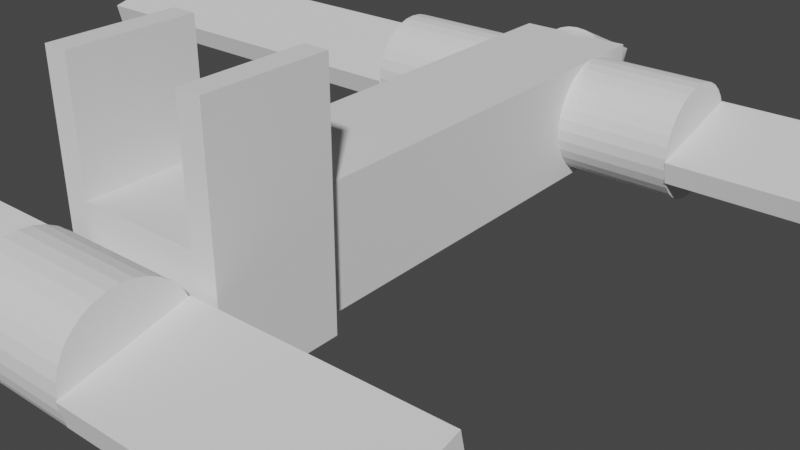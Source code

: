 # Source: scene8.blend  (saved by Blender 2.93.21; exported with 4.5.12 LTS)
import bpy
from mathutils import Matrix  # noqa: F401  (used for matrix-valued properties, if any)

bpy.ops.wm.read_factory_settings(use_empty=True)
scene = bpy.context.scene
scene.name = '场景'

# ---- collections
col_bl_aircraft = bpy.data.collections.new('BL_Aircraft'); scene.collection.children.link(col_bl_aircraft)
col_bl_box = bpy.data.collections.new('BL_Box'); scene.collection.children.link(col_bl_box)
col_bl_rotate = bpy.data.collections.new('BL_Rotate'); scene.collection.children.link(col_bl_rotate)
col_bl_brick = bpy.data.collections.new('BL_Brick'); scene.collection.children.link(col_bl_brick)
col_bl_body = bpy.data.collections.new('BL_Body'); scene.collection.children.link(col_bl_body)
col_bl_wing = bpy.data.collections.new('BL_Wing'); scene.collection.children.link(col_bl_wing)
col_bl_engine = bpy.data.collections.new('BL_Engine'); scene.collection.children.link(col_bl_engine)

# ---- world
world_x = bpy.data.worlds.new('世界环境'); scene.world = world_x
world_x.use_nodes = True; world_x.node_tree.nodes.clear()
_N = world_x.node_tree.nodes; _L = world_x.node_tree.links
n0 = _N.new('ShaderNodeOutputWorld'); n0.name = 'World Output'; n0.location = (300, 300)
n1 = _N.new('ShaderNodeBackground'); n1.name = 'Background'; n1.location = (10, 300)
n1.inputs[0].default_value = (0.05088, 0.05088, 0.05088, 1.0)
_L.new(n1.outputs[0], n0.inputs[0])
n0.is_active_output = True
world_x.color = (0.05088, 0.05088, 0.05088)
world_x.use_sun_shadow = False
world_x.sun_shadow_jitter_overblur = 0.0

# ---- meshes
me_box = bpy.data.meshes.new('box')
me_box.from_pydata([(-0.5, -0.5, -0.5), (-0.5, -0.5, 0.5), (-0.5, 0.5, -0.5), (-0.5, 0.5, 0.5), (0.5, -0.5, -0.5), (0.5, -0.5, 0.5), (0.5, 0.5, -0.5), (0.5, 0.5, 0.5)], [], [(0, 1, 3, 2), (2, 3, 7, 6), (6, 7, 5, 4), (4, 5, 1, 0), (2, 6, 4, 0), (7, 3, 1, 5)])
_uv = me_box.uv_layers.new(name='UV 贴图')
_uv.uv.foreach_set('vector', [0.375, 0.0, 0.625, 0.0, 0.625, 0.25, 0.375, 0.25, 0.375, 0.25, 0.625, 0.25, 0.625, 0.5, 0.375, 0.5, 0.375, 0.5, 0.625, 0.5, 0.625, 0.75, 0.375, 0.75, 0.375, 0.75, 0.625, 0.75, 0.625, 1.0, 0.375, 1.0, 0.125, 0.5, 0.375, 0.5, 0.375, 0.75, 0.125, 0.75, 0.625, 0.5, 0.875, 0.5, 0.875, 0.75, 0.625, 0.75])
me_box.use_remesh_fix_poles = True
me_box.use_remesh_preserve_attributes = False
me_box.update()
me_box_001 = bpy.data.meshes.new('box.001')
me_box_001.from_pydata([(0.1913, 0.4619, 0.5), (0.1913, 0.4619, -0.5), (0.09755, 0.4904, 0.5), (0.09755, 0.4904, -0.5), (3.423e-08, 0.5, 0.5), (3.423e-08, 0.5, -0.5), (0.2778, 0.4157, -0.5), (0.2778, 0.4157, 0.5), (0.3536, 0.3536, -0.5), (0.3536, 0.3536, 0.5), (0.4157, 0.2778, -0.5), (0.4157, 0.2778, 0.5), (0.4619, 0.1913, -0.5), (0.4619, 0.1913, 0.5), (0.4904, 0.09755, -0.5), (0.4904, 0.09755, 0.5), (0.5, -3.024e-08, -0.5), (0.5, -3.024e-08, 0.5), (0.4904, -0.09755, -0.5), (0.4904, -0.09755, 0.5), (0.4619, -0.1913, -0.5), (0.4619, -0.1913, 0.5), (0.4157, -0.2778, -0.5), (0.4157, -0.2778, 0.5), (0.3536, -0.3536, -0.5), (0.3536, -0.3536, 0.5), (0.2778, -0.4157, -0.5), (0.2778, -0.4157, 0.5), (0.1913, -0.4619, -0.5), (0.1913, -0.4619, 0.5), (0.09755, -0.4904, -0.5), (0.09755, -0.4904, 0.5), (-9.485e-09, -0.5, -0.5), (-9.485e-09, -0.5, 0.5), (-0.09755, -0.4904, -0.5), (-0.09755, -0.4904, 0.5), (-0.1913, -0.4619, -0.5), (-0.1913, -0.4619, 0.5), (-0.2778, -0.4157, -0.5), (-0.2778, -0.4157, 0.5), (-0.3536, -0.3536, -0.5), (-0.3536, -0.3536, 0.5), (-0.4157, -0.2778, -0.5), (-0.4157, -0.2778, 0.5), (-0.4619, -0.1913, -0.5), (-0.4619, -0.1913, 0.5), (-0.4904, -0.09755, -0.5), (-0.4904, -0.09755, 0.5), (-0.5, -2.419e-09, -0.5), (-0.5, -2.419e-09, 0.5), (-0.4904, 0.09755, -0.5), (-0.4904, 0.09755, 0.5), (-0.4619, 0.1913, -0.5), (-0.4619, 0.1913, 0.5), (-0.4157, 0.2778, -0.5), (-0.4157, 0.2778, 0.5), (-0.3536, 0.3536, -0.5), (-0.3536, 0.3536, 0.5), (-0.2778, 0.4157, -0.5), (-0.2778, 0.4157, 0.5), (-0.1913, 0.4619, -0.5), (-0.1913, 0.4619, 0.5), (-0.09755, 0.4904, -0.5), (-0.09755, 0.4904, 0.5)], [], [(3, 2, 0, 1), (5, 4, 2, 3), (1, 0, 7, 6), (6, 7, 9, 8), (8, 9, 11, 10), (10, 11, 13, 12), (12, 13, 15, 14), (14, 15, 17, 16), (16, 17, 19, 18), (18, 19, 21, 20), (20, 21, 23, 22), (22, 23, 25, 24), (24, 25, 27, 26), (26, 27, 29, 28), (28, 29, 31, 30), (30, 31, 33, 32), (32, 33, 35, 34), (34, 35, 37, 36), (36, 37, 39, 38), (38, 39, 41, 40), (40, 41, 43, 42), (42, 43, 45, 44), (44, 45, 47, 46), (46, 47, 49, 48), (48, 49, 51, 50), (50, 51, 53, 52), (52, 53, 55, 54), (54, 55, 57, 56), (56, 57, 59, 58), (58, 59, 61, 60), (5, 3, 1, 6, 8, 10, 12, 14, 16, 18, 20, 22, 24, 26, 28, 30, 32, 34, 36, 38, 40, 42, 44, 46, 48, 50, 52, 54, 56, 58, 60, 62), (60, 61, 63, 62), (62, 63, 4, 5), (0, 2, 4, 63, 61, 59, 57, 55, 53, 51, 49, 47, 45, 43, 41, 39, 37, 35, 33, 31, 29, 27, 25, 23, 21, 19, 17, 15, 13, 11, 9, 7)])
_uv = me_box_001.uv_layers.new(name='UV 贴图')
_uv.uv.foreach_set('vector', [1.0, 0.5, 1.0, 1.0, 0.9688, 1.0, 0.9688, 0.5, 0.9688, 0.5, 0.9688, 1.0, 0.9375, 1.0, 0.9375, 0.5, 0.9375, 0.5, 0.9375, 1.0, 0.9062, 1.0, 0.9062, 0.5, 0.9062, 0.5, 0.9062, 1.0, 0.875, 1.0, 0.875, 0.5, 0.875, 0.5, 0.875, 1.0, 0.8438, 1.0, 0.8438, 0.5, 0.8438, 0.5, 0.8438, 1.0, 0.8125, 1.0, 0.8125, 0.5, 0.8125, 0.5, 0.8125, 1.0, 0.7812, 1.0, 0.7812, 0.5, 0.7812, 0.5, 0.7812, 1.0, 0.75, 1.0, 0.75, 0.5, 0.75, 0.5, 0.75, 1.0, 0.7188, 1.0, 0.7188, 0.5, 0.7188, 0.5, 0.7188, 1.0, 0.6875, 1.0, 0.6875, 0.5, 0.6875, 0.5, 0.6875, 1.0, 0.6562, 1.0, 0.6562, 0.5, 0.6562, 0.5, 0.6562, 1.0, 0.625, 1.0, 0.625, 0.5, 0.625, 0.5, 0.625, 1.0, 0.5938, 1.0, 0.5938, 0.5, 0.5938, 0.5, 0.5938, 1.0, 0.5625, 1.0, 0.5625, 0.5, 0.5625, 0.5, 0.5625, 1.0, 0.5312, 1.0, 0.5312, 0.5, 0.5312, 0.5, 0.5312, 1.0, 0.5, 1.0, 0.5, 0.5, 0.5, 0.5, 0.5, 1.0, 0.4688, 1.0, 0.4688, 0.5, 0.4688, 0.5, 0.4688, 1.0, 0.4375, 1.0, 0.4375, 0.5, 0.4375, 0.5, 0.4375, 1.0, 0.4062, 1.0, 0.4062, 0.5, 0.4062, 0.5, 0.4062, 1.0, 0.375, 1.0, 0.375, 0.5, 0.375, 0.5, 0.375, 1.0, 0.3438, 1.0, 0.3438, 0.5, 0.3438, 0.5, 0.3438, 1.0, 0.3125, 1.0, 0.3125, 0.5, 0.3125, 0.5, 0.3125, 1.0, 0.2812, 1.0, 0.2812, 0.5, 0.2812, 0.5, 0.2812, 1.0, 0.25, 1.0, 0.25, 0.5, 0.25, 0.5, 0.25, 1.0, 0.2188, 1.0, 0.2188, 0.5, 0.2188, 0.5, 0.2188, 1.0, 0.1875, 1.0, 0.1875, 0.5, 0.1875, 0.5, 0.1875, 1.0, 0.1562, 1.0, 0.1562, 0.5, 0.1562, 0.5, 0.1562, 1.0, 0.125, 1.0, 0.125, 0.5, 0.125, 0.5, 0.125, 1.0, 0.09375, 1.0, 0.09375, 0.5, 0.09375, 0.5, 0.09375, 1.0, 0.0625, 1.0, 0.0625, 0.5, 0.75, 0.49, 0.7968, 0.4854, 0.8418, 0.4717, 0.8833, 0.4496, 0.9197, 0.4197, 0.9496, 0.3833, 0.9717, 0.3418, 0.9854, 0.2968, 0.99, 0.25, 0.9854, 0.2032, 0.9717, 0.1582, 0.9496, 0.1167, 0.9197, 0.08029, 0.8833, 0.05045, 0.8418, 0.02827, 0.7968, 0.01461, 0.75, 0.01, 0.7032, 0.01461, 0.6582, 0.02827, 0.6167, 0.05045, 0.5803, 0.08029, 0.5504, 0.1167, 0.5283, 0.1582, 0.5146, 0.2032, 0.51, 0.25, 0.5146, 0.2968, 0.5283, 0.3418, 0.5504, 0.3833, 0.5803, 0.4197, 0.6167, 0.4496, 0.6582, 0.4717, 0.7032, 0.4854, 0.0625, 0.5, 0.0625, 1.0, 0.03125, 1.0, 0.03125, 0.5, 0.03125, 0.5, 0.03125, 1.0, 0.0, 1.0, 0.0, 0.5, 0.3418, 0.4717, 0.2968, 0.4854, 0.25, 0.49, 0.2032, 0.4854, 0.1582, 0.4717, 0.1167, 0.4496, 0.08029, 0.4197, 0.05045, 0.3833, 0.02827, 0.3418, 0.01461, 0.2968, 0.01, 0.25, 0.01461, 0.2032, 0.02827, 0.1582, 0.05045, 0.1167, 0.08029, 0.08029, 0.1167, 0.05045, 0.1582, 0.02827, 0.2032, 0.01461, 0.25, 0.01, 0.2968, 0.01461, 0.3418, 0.02827, 0.3833, 0.05045, 0.4197, 0.08029, 0.4496, 0.1167, 0.4717, 0.1582, 0.4854, 0.2032, 0.49, 0.25, 0.4854, 0.2968, 0.4717, 0.3418, 0.4496, 0.3833, 0.4197, 0.4197, 0.3833, 0.4496])
me_box_001.use_remesh_fix_poles = True
me_box_001.use_remesh_preserve_attributes = False
me_box_001.update()
me_box_002 = bpy.data.meshes.new('box.002')
me_box_002.from_pydata([(-1.0, -0.5, -0.5), (-1.0, -0.5, 0.5), (-1.0, 0.5, -0.5), (-1.0, 0.5, 0.5), (1.0, -0.5, -0.5), (1.0, -0.5, 0.5), (1.0, 0.5, -0.5), (1.0, 0.5, 0.5)], [], [(0, 1, 3, 2), (2, 3, 7, 6), (6, 7, 5, 4), (4, 5, 1, 0), (2, 6, 4, 0), (7, 3, 1, 5)])
_uv = me_box_002.uv_layers.new(name='UV 贴图')
_uv.uv.foreach_set('vector', [0.375, 0.0, 0.625, 0.0, 0.625, 0.25, 0.375, 0.25, 0.375, 0.25, 0.625, 0.25, 0.625, 0.5, 0.375, 0.5, 0.375, 0.5, 0.625, 0.5, 0.625, 0.75, 0.375, 0.75, 0.375, 0.75, 0.625, 0.75, 0.625, 1.0, 0.375, 1.0, 0.125, 0.5, 0.375, 0.5, 0.375, 0.75, 0.125, 0.75, 0.625, 0.5, 0.875, 0.5, 0.875, 0.75, 0.625, 0.75])
me_box_002.use_remesh_fix_poles = True
me_box_002.use_remesh_preserve_attributes = False
me_box_002.update()
me_box_003 = bpy.data.meshes.new('box.003')
me_box_003.from_pydata([(-0.5, -2.5, -0.5), (-0.5, -2.5, 0.5), (-0.5, 2.5, -0.5), (-0.5, 2.5, 0.5), (0.5, -2.5, -0.5), (0.5, -2.5, 0.5), (0.5, 2.5, -0.5), (0.5, 2.5, 0.5)], [], [(0, 1, 3, 2), (2, 3, 7, 6), (6, 7, 5, 4), (4, 5, 1, 0), (2, 6, 4, 0), (7, 3, 1, 5)])
_uv = me_box_003.uv_layers.new(name='UV 贴图')
_uv.uv.foreach_set('vector', [0.375, 0.0, 0.625, 0.0, 0.625, 0.25, 0.375, 0.25, 0.375, 0.25, 0.625, 0.25, 0.625, 0.5, 0.375, 0.5, 0.375, 0.5, 0.625, 0.5, 0.625, 0.75, 0.375, 0.75, 0.375, 0.75, 0.625, 0.75, 0.625, 1.0, 0.375, 1.0, 0.125, 0.5, 0.375, 0.5, 0.375, 0.75, 0.125, 0.75, 0.625, 0.5, 0.875, 0.5, 0.875, 0.75, 0.625, 0.75])
me_box_003.use_remesh_fix_poles = True
me_box_003.use_remesh_preserve_attributes = False
me_box_003.update()
me_box_004 = bpy.data.meshes.new('box.004')
me_box_004.from_pydata([(1.0, -0.5, 0.1), (1.0, 0.5, 0.1), (1.0, -0.5, -0.1), (1.0, 0.5, -0.1), (-1.0, -0.5, 0.1), (-1.0, 0.5, 0.1), (-1.0, -0.5, -0.1), (-1.0, 0.5, -0.1)], [], [(5, 1, 3, 7), (5, 4, 0, 1), (7, 6, 4, 5), (3, 2, 6, 7), (0, 4, 6, 2), (1, 0, 2, 3)])
_uv = me_box_004.uv_layers.new(name='UV 贴图')
_uv.uv.foreach_set('vector', [0.375, 0.0, 0.625, 0.0, 0.625, 0.25, 0.375, 0.25, 0.375, 0.25, 0.625, 0.25, 0.625, 0.5, 0.375, 0.5, 0.375, 0.5, 0.625, 0.5, 0.625, 0.75, 0.375, 0.75, 0.375, 0.75, 0.625, 0.75, 0.625, 1.0, 0.375, 1.0, 0.125, 0.5, 0.375, 0.5, 0.375, 0.75, 0.125, 0.75, 0.625, 0.5, 0.875, 0.5, 0.875, 0.75, 0.625, 0.75])
me_box_004.use_remesh_fix_poles = True
me_box_004.use_remesh_preserve_attributes = False
me_box_004.update()
me_box_005 = bpy.data.meshes.new('box.005')
me_box_005.from_pydata([(0.1722, 0.4157, -0.4697), (0.08779, 0.4414, -0.4697), (6.862e-09, 0.45, -0.4697), (0.25, 0.3742, -0.4697), (0.3182, 0.3182, -0.4697), (0.3742, 0.25, -0.4697), (0.4157, 0.1722, -0.4697), (0.4414, 0.08779, -0.4697), (0.45, -3.108e-08, -0.4697), (0.4414, -0.08779, -0.4697), (0.4157, -0.1722, -0.4697), (0.3742, -0.25, -0.4697), (0.3182, -0.3182, -0.4697), (0.25, -0.3742, -0.4697), (0.1722, -0.4157, -0.4697), (0.08779, -0.4414, -0.4697), (-3.248e-08, -0.45, -0.4697), (-0.08779, -0.4414, -0.4697), (-0.1722, -0.4157, -0.4697), (-0.25, -0.3742, -0.4697), (-0.3182, -0.3182, -0.4697), (-0.3742, -0.25, -0.4697), (-0.4157, -0.1722, -0.4697), (-0.4414, -0.08779, -0.4697), (-0.45, -6.04e-09, -0.4697), (-0.4414, 0.08779, -0.4697), (-0.4157, 0.1722, -0.4697), (-0.3742, 0.25, -0.4697), (-0.3182, 0.3182, -0.4697), (-0.25, 0.3742, -0.4697), (-0.1722, 0.4157, -0.4697), (-0.08779, 0.4414, -0.4697), (6.862e-09, -1.141e-08, 0.5303)], [], [(2, 32, 1), (1, 32, 0), (0, 32, 3), (3, 32, 4), (4, 32, 5), (5, 32, 6), (6, 32, 7), (7, 32, 8), (8, 32, 9), (9, 32, 10), (10, 32, 11), (11, 32, 12), (12, 32, 13), (13, 32, 14), (14, 32, 15), (15, 32, 16), (16, 32, 17), (17, 32, 18), (18, 32, 19), (19, 32, 20), (20, 32, 21), (21, 32, 22), (22, 32, 23), (23, 32, 24), (24, 32, 25), (25, 32, 26), (26, 32, 27), (27, 32, 28), (28, 32, 29), (29, 32, 30), (1, 0, 3, 4, 5, 6, 7, 8, 9, 10, 11, 12, 13, 14, 15, 16, 17, 18, 19, 20, 21, 22, 23, 24, 25, 26, 27, 28, 29, 30, 31, 2), (30, 32, 31), (31, 32, 2)])
_uv = me_box_005.uv_layers.new(name='UV 贴图')
_uv.uv.foreach_set('vector', [0.25, 0.49, 0.25, 0.25, 0.2968, 0.4854, 0.2968, 0.4854, 0.25, 0.25, 0.3418, 0.4717, 0.3418, 0.4717, 0.25, 0.25, 0.3833, 0.4496, 0.3833, 0.4496, 0.25, 0.25, 0.4197, 0.4197, 0.4197, 0.4197, 0.25, 0.25, 0.4496, 0.3833, 0.4496, 0.3833, 0.25, 0.25, 0.4717, 0.3418, 0.4717, 0.3418, 0.25, 0.25, 0.4854, 0.2968, 0.4854, 0.2968, 0.25, 0.25, 0.49, 0.25, 0.49, 0.25, 0.25, 0.25, 0.4854, 0.2032, 0.4854, 0.2032, 0.25, 0.25, 0.4717, 0.1582, 0.4717, 0.1582, 0.25, 0.25, 0.4496, 0.1167, 0.4496, 0.1167, 0.25, 0.25, 0.4197, 0.08029, 0.4197, 0.08029, 0.25, 0.25, 0.3833, 0.05045, 0.3833, 0.05045, 0.25, 0.25, 0.3418, 0.02827, 0.3418, 0.02827, 0.25, 0.25, 0.2968, 0.01461, 0.2968, 0.01461, 0.25, 0.25, 0.25, 0.01, 0.25, 0.01, 0.25, 0.25, 0.2032, 0.01461, 0.2032, 0.01461, 0.25, 0.25, 0.1582, 0.02827, 0.1582, 0.02827, 0.25, 0.25, 0.1167, 0.05045, 0.1167, 0.05045, 0.25, 0.25, 0.08029, 0.08029, 0.08029, 0.08029, 0.25, 0.25, 0.05045, 0.1167, 0.05045, 0.1167, 0.25, 0.25, 0.02827, 0.1582, 0.02827, 0.1582, 0.25, 0.25, 0.01461, 0.2032, 0.01461, 0.2032, 0.25, 0.25, 0.01, 0.25, 0.01, 0.25, 0.25, 0.25, 0.01461, 0.2968, 0.01461, 0.2968, 0.25, 0.25, 0.02827, 0.3418, 0.02827, 0.3418, 0.25, 0.25, 0.05045, 0.3833, 0.05045, 0.3833, 0.25, 0.25, 0.08029, 0.4197, 0.08029, 0.4197, 0.25, 0.25, 0.1167, 0.4496, 0.1167, 0.4496, 0.25, 0.25, 0.1582, 0.4717, 0.7968, 0.4854, 0.8418, 0.4717, 0.8833, 0.4496, 0.9197, 0.4197, 0.9496, 0.3833, 0.9717, 0.3418, 0.9854, 0.2968, 0.99, 0.25, 0.9854, 0.2032, 0.9717, 0.1582, 0.9496, 0.1167, 0.9197, 0.08029, 0.8833, 0.05045, 0.8418, 0.02827, 0.7968, 0.01461, 0.75, 0.01, 0.7032, 0.01461, 0.6582, 0.02827, 0.6167, 0.05045, 0.5803, 0.08029, 0.5504, 0.1167, 0.5283, 0.1582, 0.5146, 0.2032, 0.51, 0.25, 0.5146, 0.2968, 0.5283, 0.3418, 0.5504, 0.3833, 0.5803, 0.4197, 0.6167, 0.4496, 0.6582, 0.4717, 0.7032, 0.4854, 0.75, 0.49, 0.1582, 0.4717, 0.25, 0.25, 0.2032, 0.4854, 0.2032, 0.4854, 0.25, 0.25, 0.25, 0.49])
me_box_005.use_remesh_fix_poles = True
me_box_005.use_remesh_preserve_attributes = False
me_box_005.update()

# ---- objects
ob_test_002 = bpy.data.objects.new('Test.002', None)
ob_test_001 = bpy.data.objects.new('Test.001', None)
ob_test_003 = bpy.data.objects.new('Test.003', None)
ob_test_004 = bpy.data.objects.new('Test.004', None)
ob_test_005 = bpy.data.objects.new('Test.005', None)
ob_test_006 = bpy.data.objects.new('Test.006', None)
ob_bl_aircraft = bpy.data.objects.new('BL_Aircraft', None)
ob_bl_body_001 = bpy.data.objects.new('BL_Body.001', None)
ob_bl_rotate_001 = bpy.data.objects.new('BL_Rotate.001', None)
ob_bl_rotate_002 = bpy.data.objects.new('BL_Rotate.002', None)
ob_bl_rotate_003 = bpy.data.objects.new('BL_Rotate.003', None)
ob_bl_wing_001 = bpy.data.objects.new('BL_Wing.001', None)
ob_bl_wing_002 = bpy.data.objects.new('BL_Wing.002', None)
ob_bl_wing_003 = bpy.data.objects.new('BL_Wing.003', None)
ob_bl_wing_004 = bpy.data.objects.new('BL_Wing.004', None)
ob_bl_wing_005 = bpy.data.objects.new('BL_Wing.005', None)
ob_bl_wing_006 = bpy.data.objects.new('BL_Wing.006', None)
ob_bl_engine_001 = bpy.data.objects.new('BL_Engine.001', None)
ob_bl_wing_007 = bpy.data.objects.new('BL_Wing.007', None)
ob_bl_wing_008 = bpy.data.objects.new('BL_Wing.008', None)
ob_bl_box = bpy.data.objects.new('BL_Box', me_box)
ob_brick_empty = bpy.data.objects.new('Brick_Empty', None)
ob_bl_rotate = bpy.data.objects.new('BL_Rotate', me_box_001)
ob_bl_brick = bpy.data.objects.new('BL_Brick', me_box_002)
ob_bl_body = bpy.data.objects.new('BL_Body', me_box_003)
ob_bl_wing = bpy.data.objects.new('BL_Wing', me_box_004)
ob_bl_engine = bpy.data.objects.new('BL_Engine', me_box_005)

# ---- transforms, parenting, visibility, modifiers, constraints
ob_test_002.location = (-20.0, -30.0, 0.0)
ob_test_002.instance_type = 'COLLECTION'
ob_test_001.location = (-20.0, -20.0, 0.0)
ob_test_001.instance_type = 'COLLECTION'
ob_test_003.location = (-20.0, -10.0, 0.0)
ob_test_003.instance_type = 'COLLECTION'
ob_test_004.location = (20.0, -30.0, 0.0)
ob_test_004.instance_type = 'COLLECTION'
ob_test_005.location = (20.0, -20.0, 0.0)
ob_test_005.instance_type = 'COLLECTION'
ob_test_006.location = (20.0, -10.0, 0.0)
ob_test_006.instance_type = 'COLLECTION'
ob_bl_aircraft.location = (0.0, 0.0, 0.0)
ob_bl_body_001.parent = ob_bl_aircraft
ob_bl_body_001.location = (0.0, 0.0, 0.5)
ob_bl_body_001.instance_type = 'COLLECTION'
ob_bl_rotate_001.parent = ob_bl_body_001
ob_bl_rotate_001.matrix_parent_inverse = Matrix(((1.0, -0.0, 0.0, -0.0), (-0.0, 1.0, -0.0, 0.0), (0.0, -0.0, 1.0, -5.0), (-0.0, 0.0, -0.0, 1.0)))
ob_bl_rotate_001.location = (0.0, -3.0, 5.0)
ob_bl_rotate_001.rotation_euler = (-0.0, 1.571, 0.0)
ob_bl_rotate_001.instance_type = 'COLLECTION'
ob_bl_rotate_002.parent = ob_bl_body_001
ob_bl_rotate_002.matrix_parent_inverse = Matrix(((1.0, -0.0, 0.0, -0.0), (-0.0, 1.0, -0.0, 0.0), (0.0, -0.0, 1.0, -5.0), (-0.0, 0.0, -0.0, 1.0)))
ob_bl_rotate_002.location = (1.0, 2.0, 5.0)
ob_bl_rotate_002.rotation_euler = (-0.0, 1.571, 0.0)
ob_bl_rotate_002.instance_type = 'COLLECTION'
ob_bl_rotate_003.parent = ob_bl_body_001
ob_bl_rotate_003.matrix_parent_inverse = Matrix(((1.0, -0.0, 0.0, -0.0), (-0.0, 1.0, -0.0, 0.0), (0.0, -0.0, 1.0, -5.0), (-0.0, 0.0, -0.0, 1.0)))
ob_bl_rotate_003.location = (-1.0, 2.0, 5.0)
ob_bl_rotate_003.rotation_euler = (-0.0, 1.571, 0.0)
ob_bl_rotate_003.instance_type = 'COLLECTION'
ob_bl_wing_001.parent = ob_bl_rotate_002
ob_bl_wing_001.matrix_parent_inverse = Matrix(((7.55e-08, -0.0, -1.0, 5.0), (-0.0, 1.0, -0.0, -0.0), (1.0, 0.0, 7.55e-08, -1.0), (-0.0, -0.0, -0.0, 1.0)))
ob_bl_wing_001.location = (2.5, 0.0, 5.0)
ob_bl_wing_001.rotation_euler = (0.2443, -0.0, 0.0)
ob_bl_wing_001.instance_type = 'COLLECTION'
ob_bl_wing_002.parent = ob_bl_wing_001
ob_bl_wing_002.matrix_parent_inverse = Matrix(((1.0, -0.0, 0.0, -2.5), (-0.0, 1.0, -0.0, 0.0), (0.0, -0.0, 1.0, -5.0), (-0.0, 0.0, -0.0, 1.0)))
ob_bl_wing_002.location = (4.5, 0.0, 5.0)
ob_bl_wing_002.instance_type = 'COLLECTION'
ob_bl_wing_003.parent = ob_bl_rotate_003
ob_bl_wing_003.matrix_parent_inverse = Matrix(((7.55e-08, -0.0, -1.0, 5.0), (-0.0, 1.0, -0.0, -0.0), (1.0, -0.0, 7.55e-08, 1.0), (-0.0, -0.0, -0.0, 1.0)))
ob_bl_wing_003.location = (-2.5, 0.0, 5.0)
ob_bl_wing_003.rotation_euler = (0.2443, -0.0, 0.0)
ob_bl_wing_003.instance_type = 'COLLECTION'
ob_bl_wing_004.parent = ob_bl_wing_003
ob_bl_wing_004.matrix_parent_inverse = Matrix(((1.0, -0.0, 0.0, 2.5), (-0.0, 1.0, -0.0, 0.0), (0.0, 0.0, 1.0, -5.0), (-0.0, 0.0, -0.0, 1.0)))
ob_bl_wing_004.location = (-4.5, 0.0, 5.0)
ob_bl_wing_004.instance_type = 'COLLECTION'
ob_bl_wing_005.parent = ob_bl_rotate_001
ob_bl_wing_005.matrix_parent_inverse = Matrix(((7.55e-08, -0.0, -1.0, 5.0), (-0.0, 1.0, 0.0, 3.0), (1.0, 0.0, 7.55e-08, -3.775e-07), (-0.0, -0.0, -0.0, 1.0)))
ob_bl_wing_005.location = (-1.5, -3.0, 5.0)
ob_bl_wing_005.rotation_euler = (0.2269, -0.0, 0.0)
ob_bl_wing_005.instance_type = 'COLLECTION'
ob_bl_wing_006.parent = ob_bl_rotate_001
ob_bl_wing_006.matrix_parent_inverse = Matrix(((7.55e-08, -0.0, -1.0, 5.0), (-0.0, 1.0, 0.0, 3.0), (1.0, 0.0, 7.55e-08, -3.775e-07), (-0.0, -0.0, -0.0, 1.0)))
ob_bl_wing_006.location = (1.5, -3.0, 5.0)
ob_bl_wing_006.rotation_euler = (0.2269, -0.0, 0.0)
ob_bl_wing_006.instance_type = 'COLLECTION'
ob_bl_engine_001.parent = ob_bl_body_001
ob_bl_engine_001.matrix_parent_inverse = Matrix(((1.0, -0.0, 0.0, -0.0), (-0.0, 1.0, -0.0, 0.0), (0.0, -0.0, 1.0, -5.0), (-0.0, 0.0, -0.0, 1.0)))
ob_bl_engine_001.location = (0.0, 3.0, 5.1)
ob_bl_engine_001.rotation_euler = (-1.571, -0.0, 0.0)
ob_bl_engine_001.instance_type = 'COLLECTION'
ob_bl_wing_007.parent = ob_bl_body_001
ob_bl_wing_007.matrix_parent_inverse = Matrix(((1.0, -0.0, 0.0, -0.0), (-0.0, 1.0, -0.0, 0.0), (0.0, -0.0, 1.0, -5.0), (-0.0, 0.0, -0.0, 1.0)))
ob_bl_wing_007.location = (-0.6, -2.0, 5.5)
ob_bl_wing_007.rotation_euler = (-0.0, 1.571, 0.0)
ob_bl_wing_007.instance_type = 'COLLECTION'
ob_bl_wing_008.parent = ob_bl_body_001
ob_bl_wing_008.matrix_parent_inverse = Matrix(((1.0, -0.0, 0.0, -0.0), (-0.0, 1.0, -0.0, 0.0), (0.0, -0.0, 1.0, -5.0), (-0.0, 0.0, -0.0, 1.0)))
ob_bl_wing_008.location = (0.6, -2.0, 5.5)
ob_bl_wing_008.rotation_euler = (-0.0, 1.571, 0.0)
ob_bl_wing_008.instance_type = 'COLLECTION'
ob_bl_box.location = (0.0, 0.0, 0.0)
ob_brick_empty.parent = ob_bl_box
ob_brick_empty.location = (0.0, 0.0, 0.0)
ob_brick_empty.scale = (0.5, 0.5, 0.5)
ob_brick_empty.empty_display_type = 'CUBE'
ob_brick_empty.hide_select = True
ob_bl_rotate.location = (0.0, 0.0, 0.0)
ob_bl_brick.location = (0.0, 0.0, 0.0)
ob_bl_body.location = (0.0, 0.0, 0.0)
ob_bl_wing.location = (0.0, 0.0, 0.0)
ob_bl_engine.location = (0.0, 0.0, 0.0)
ob_test_002.instance_collection = col_bl_aircraft
ob_test_001.instance_collection = col_bl_aircraft
ob_test_003.instance_collection = col_bl_aircraft
ob_test_004.instance_collection = col_bl_aircraft
ob_test_005.instance_collection = col_bl_aircraft
ob_test_006.instance_collection = col_bl_aircraft
ob_bl_body_001.instance_collection = col_bl_body
ob_bl_rotate_001.instance_collection = col_bl_rotate
ob_bl_rotate_002.instance_collection = col_bl_rotate
ob_bl_rotate_003.instance_collection = col_bl_rotate
ob_bl_wing_001.instance_collection = col_bl_wing
ob_bl_wing_002.instance_collection = col_bl_wing
ob_bl_wing_003.instance_collection = col_bl_wing
ob_bl_wing_004.instance_collection = col_bl_wing
ob_bl_wing_005.instance_collection = col_bl_wing
ob_bl_wing_006.instance_collection = col_bl_wing
ob_bl_engine_001.instance_collection = col_bl_engine
ob_bl_wing_007.instance_collection = col_bl_wing
ob_bl_wing_008.instance_collection = col_bl_wing

# ---- collection membership
scene.collection.objects.link(ob_test_002)
scene.collection.objects.link(ob_test_001)
scene.collection.objects.link(ob_test_003)
scene.collection.objects.link(ob_test_004)
scene.collection.objects.link(ob_test_005)
scene.collection.objects.link(ob_test_006)
col_bl_aircraft.objects.link(ob_bl_aircraft)
col_bl_aircraft.objects.link(ob_bl_body_001)
col_bl_aircraft.objects.link(ob_bl_rotate_001)
col_bl_aircraft.objects.link(ob_bl_rotate_002)
col_bl_aircraft.objects.link(ob_bl_rotate_003)
col_bl_aircraft.objects.link(ob_bl_wing_001)
col_bl_aircraft.objects.link(ob_bl_wing_002)
col_bl_aircraft.objects.link(ob_bl_wing_003)
col_bl_aircraft.objects.link(ob_bl_wing_004)
col_bl_aircraft.objects.link(ob_bl_wing_005)
col_bl_aircraft.objects.link(ob_bl_wing_006)
col_bl_aircraft.objects.link(ob_bl_engine_001)
col_bl_aircraft.objects.link(ob_bl_wing_007)
col_bl_aircraft.objects.link(ob_bl_wing_008)
col_bl_box.objects.link(ob_bl_box)
col_bl_box.objects.link(ob_brick_empty)
col_bl_rotate.objects.link(ob_bl_rotate)
col_bl_brick.objects.link(ob_bl_brick)
col_bl_body.objects.link(ob_bl_body)
col_bl_wing.objects.link(ob_bl_wing)
col_bl_engine.objects.link(ob_bl_engine)
def _layer_coll(name, lc=None):
    lc = lc or bpy.context.view_layer.layer_collection
    for c in lc.children:
        if c.name == name: return c
        r = _layer_coll(name, c)
        if r: return r
_layer_coll('BL_Box').exclude = True
_layer_coll('BL_Rotate').exclude = True
_layer_coll('BL_Brick').exclude = True
_layer_coll('BL_Body').exclude = True
_layer_coll('BL_Wing').exclude = True
_layer_coll('BL_Engine').exclude = True

# ---- scene / render settings (as saved in the file)
scene.frame_start = 1; scene.frame_end = 250; scene.frame_set(1)
scene.render.engine = 'CYCLES'
scene.cycles.use_denoising = False
scene.cycles.samples = 128
scene.cycles.sampling_pattern = 'TABULATED_SOBOL'
scene.cycles.use_adaptive_sampling = False
scene.cycles.use_light_tree = False
scene.view_settings.view_transform = 'Filmic'
bpy.context.view_layer.update()

# ---- added for rendering (the .blend has no active camera and no usable light): camera, sun
cam_auto = bpy.data.cameras.new('AutoCamera')
cam_auto.lens = 50.0
cam_auto.sensor_width = 36.0
cam_auto.clip_end = 1000.0
ob_auto_camera = bpy.data.objects.new('AutoCamera', cam_auto)
scene.collection.objects.link(ob_auto_camera)
ob_auto_camera.location = (5.07286, -6.08743, 4.07344)
ob_auto_camera.rotation_euler = (1.09748, -7.21219e-08, 0.694738)
scene.camera = ob_auto_camera
light_auto_sun = bpy.data.lights.new('AutoSun', 'SUN')
light_auto_sun.energy = 3.0
light_auto_sun.angle = 0.0523599
ob_auto_sun = bpy.data.objects.new('AutoSun', light_auto_sun)
scene.collection.objects.link(ob_auto_sun)
ob_auto_sun.rotation_euler = (0.872665, 0.174533, 0.523599)
bpy.context.view_layer.update()
